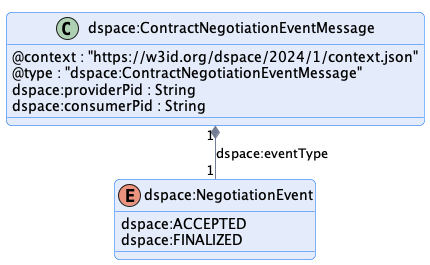

The diagram above was rendered by PlantUML. Its source (embedded in the PNG):
@startuml "contract-negotiation-event-message"
!pragma layout smetana

!include ../../../common/style/diagram.styles.puml

hide empty description


class "dspace:ContractNegotiationEventMessage" {
    @context : "https://w3id.org/dspace/2024/1/context.json"
    @type : "dspace:ContractNegotiationEventMessage"
    dspace:providerPid : String
    dspace:consumerPid : String
}

enum dspace:NegotiationEvent {
    dspace:ACCEPTED
    dspace:FINALIZED
}

"dspace:ContractNegotiationEventMessage" "1" *-- "1" "dspace:NegotiationEvent" : "dspace:eventType"

@enduml